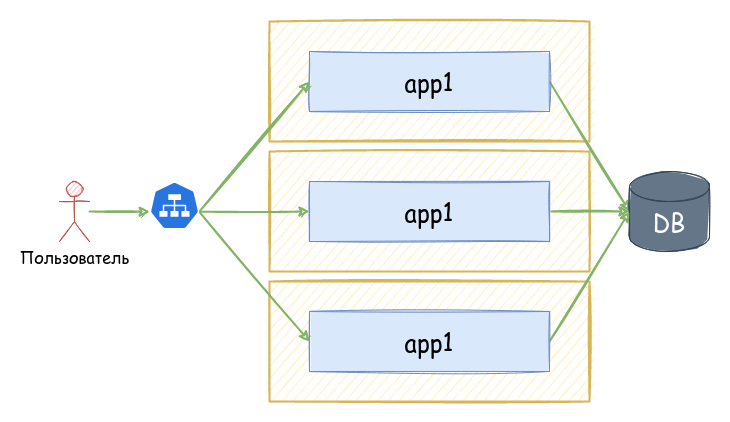

The diagram above was exported from draw.io. Its source (the exported page's mxGraphModel, read from the mxfile embedded in the PNG):
<mxGraphModel dx="1419" dy="772" grid="1" gridSize="10" guides="1" tooltips="1" connect="1" arrows="1" fold="1" page="1" pageScale="1" pageWidth="3300" pageHeight="2339" background="none" math="0" shadow="0">
  <root>
    <mxCell id="0" />
    <mxCell id="1" parent="0" />
    <mxCell id="2" value="" style="rounded=0;whiteSpace=wrap;html=1;verticalAlign=top;spacingTop=-48;sketch=1;fontFamily=Comic Sans MS;fontSize=24;fillColor=#fff2cc;strokeColor=#d6b656;fillStyle=auto;strokeWidth=2;" vertex="1" parent="1">
      <mxGeometry x="280" y="980" width="320" height="120" as="geometry" />
    </mxCell>
    <mxCell id="3" value="" style="rounded=0;whiteSpace=wrap;html=1;verticalAlign=top;spacingTop=-48;sketch=1;fontFamily=Comic Sans MS;fontSize=24;fillColor=#fff2cc;strokeColor=#d6b656;fillStyle=auto;strokeWidth=2;" vertex="1" parent="1">
      <mxGeometry x="280" y="850" width="320" height="120" as="geometry" />
    </mxCell>
    <mxCell id="4" style="edgeStyle=none;rounded=0;sketch=1;orthogonalLoop=1;jettySize=auto;html=1;exitX=0.5;exitY=1;exitDx=0;exitDy=0;fontFamily=Comic Sans MS;fontColor=#82B366;strokeColor=#82B366;strokeWidth=2;" edge="1" parent="1">
      <mxGeometry relative="1" as="geometry">
        <mxPoint x="375" y="850" as="sourcePoint" />
        <mxPoint x="375" y="850" as="targetPoint" />
      </mxGeometry>
    </mxCell>
    <mxCell id="5" value="" style="rounded=0;whiteSpace=wrap;html=1;verticalAlign=top;spacingTop=-48;sketch=1;fontFamily=Comic Sans MS;fontSize=24;fillColor=#fff2cc;strokeColor=#d6b656;fillStyle=auto;strokeWidth=2;" vertex="1" parent="1">
      <mxGeometry x="280" y="720" width="320" height="120" as="geometry" />
    </mxCell>
    <mxCell id="6" style="rounded=0;orthogonalLoop=1;jettySize=auto;html=1;entryX=0.005;entryY=0.63;entryDx=0;entryDy=0;sketch=1;fontFamily=Comic Sans MS;fontColor=#82B366;strokeColor=#82B366;strokeWidth=2;entryPerimeter=0;" edge="1" source="7" target="15" parent="1">
      <mxGeometry relative="1" as="geometry">
        <mxPoint x="90" y="750" as="sourcePoint" />
      </mxGeometry>
    </mxCell>
    <mxCell id="7" value="Пользователь" style="shape=umlActor;verticalLabelPosition=bottom;verticalAlign=top;html=1;outlineConnect=0;fillColor=#f8cecc;strokeColor=#b85450;sketch=1;fontSize=16;fontFamily=Comic Sans MS;" vertex="1" parent="1">
      <mxGeometry x="70" y="880" width="30" height="60" as="geometry" />
    </mxCell>
    <mxCell id="8" style="rounded=0;orthogonalLoop=1;jettySize=auto;html=1;entryX=0;entryY=0.5;entryDx=0;entryDy=0;entryPerimeter=0;sketch=1;fontFamily=Comic Sans MS;fontColor=#82B366;strokeColor=#82B366;strokeWidth=2;exitX=1;exitY=0.5;exitDx=0;exitDy=0;" edge="1" source="9" target="10" parent="1">
      <mxGeometry relative="1" as="geometry" />
    </mxCell>
    <mxCell id="9" value="app1" style="rounded=0;whiteSpace=wrap;html=1;verticalAlign=middle;fontSize=24;fillColor=#dae8fc;strokeColor=#6c8ebf;sketch=1;fontFamily=Comic Sans MS;fillStyle=solid;" vertex="1" parent="1">
      <mxGeometry x="320" y="750" width="240" height="60" as="geometry" />
    </mxCell>
    <mxCell id="10" value="DB" style="shape=cylinder3;whiteSpace=wrap;html=1;boundedLbl=1;backgroundOutline=1;size=15;verticalAlign=top;fontSize=24;fillColor=#647687;strokeColor=#314354;sketch=1;fontFamily=Comic Sans MS;fillStyle=solid;strokeWidth=1;fontColor=#ffffff;" vertex="1" parent="1">
      <mxGeometry x="640" y="870" width="80" height="80" as="geometry" />
    </mxCell>
    <mxCell id="11" style="edgeStyle=none;rounded=0;sketch=1;orthogonalLoop=1;jettySize=auto;html=1;exitX=1;exitY=0.5;exitDx=0;exitDy=0;entryX=0;entryY=0.5;entryDx=0;entryDy=0;entryPerimeter=0;fontFamily=Comic Sans MS;fontColor=#82B366;strokeColor=#82B366;strokeWidth=2;" edge="1" source="16" target="10" parent="1">
      <mxGeometry relative="1" as="geometry">
        <mxPoint x="560" y="940" as="sourcePoint" />
      </mxGeometry>
    </mxCell>
    <mxCell id="12" style="edgeStyle=none;rounded=0;sketch=1;orthogonalLoop=1;jettySize=auto;html=1;exitX=0.995;exitY=0.63;exitDx=0;exitDy=0;exitPerimeter=0;entryX=0;entryY=0.5;entryDx=0;entryDy=0;fontFamily=Comic Sans MS;fontColor=#82B366;strokeColor=#82B366;strokeWidth=2;" edge="1" source="15" target="9" parent="1">
      <mxGeometry relative="1" as="geometry" />
    </mxCell>
    <mxCell id="13" style="edgeStyle=none;rounded=0;sketch=1;orthogonalLoop=1;jettySize=auto;html=1;exitX=0.995;exitY=0.63;exitDx=0;exitDy=0;exitPerimeter=0;entryX=0;entryY=0.5;entryDx=0;entryDy=0;fontFamily=Comic Sans MS;fontColor=#82B366;strokeColor=#82B366;strokeWidth=2;" edge="1" source="15" target="16" parent="1">
      <mxGeometry relative="1" as="geometry">
        <mxPoint x="320" y="940" as="targetPoint" />
      </mxGeometry>
    </mxCell>
    <mxCell id="14" style="edgeStyle=none;rounded=0;sketch=1;orthogonalLoop=1;jettySize=auto;html=1;exitX=0.995;exitY=0.63;exitDx=0;exitDy=0;exitPerimeter=0;entryX=0;entryY=0.5;entryDx=0;entryDy=0;fontFamily=Comic Sans MS;fontColor=#82B366;strokeColor=#82B366;strokeWidth=2;" edge="1" source="15" target="19" parent="1">
      <mxGeometry relative="1" as="geometry" />
    </mxCell>
    <mxCell id="15" value="" style="sketch=0;html=1;dashed=0;whitespace=wrap;fillColor=#2875E2;strokeColor=#ffffff;points=[[0.005,0.63,0],[0.1,0.2,0],[0.9,0.2,0],[0.5,0,0],[0.995,0.63,0],[0.72,0.99,0],[0.5,1,0],[0.28,0.99,0]];shape=mxgraph.kubernetes.icon;prIcon=svc;fontFamily=Comic Sans MS;fontColor=#82B366;" vertex="1" parent="1">
      <mxGeometry x="160" y="880" width="50" height="48" as="geometry" />
    </mxCell>
    <mxCell id="16" value="app1" style="rounded=0;whiteSpace=wrap;html=1;verticalAlign=middle;fontSize=24;fillColor=#dae8fc;strokeColor=#6c8ebf;sketch=1;fontFamily=Comic Sans MS;fillStyle=solid;" vertex="1" parent="1">
      <mxGeometry x="320" y="880" width="240" height="60" as="geometry" />
    </mxCell>
    <mxCell id="17" style="edgeStyle=none;rounded=0;sketch=1;orthogonalLoop=1;jettySize=auto;html=1;exitX=0.5;exitY=1;exitDx=0;exitDy=0;fontFamily=Comic Sans MS;fontColor=#82B366;strokeColor=#82B366;strokeWidth=2;" edge="1" parent="1">
      <mxGeometry relative="1" as="geometry">
        <mxPoint x="375" y="980" as="sourcePoint" />
        <mxPoint x="375" y="980" as="targetPoint" />
      </mxGeometry>
    </mxCell>
    <mxCell id="18" style="edgeStyle=none;rounded=0;sketch=1;orthogonalLoop=1;jettySize=auto;html=1;entryX=0;entryY=0.5;entryDx=0;entryDy=0;entryPerimeter=0;fontFamily=Comic Sans MS;fontColor=#82B366;strokeColor=#82B366;strokeWidth=2;exitX=1;exitY=0.5;exitDx=0;exitDy=0;" edge="1" source="19" target="10" parent="1">
      <mxGeometry relative="1" as="geometry" />
    </mxCell>
    <mxCell id="19" value="app1" style="rounded=0;whiteSpace=wrap;html=1;verticalAlign=middle;fontSize=24;fillColor=#dae8fc;strokeColor=#6c8ebf;sketch=1;fontFamily=Comic Sans MS;fillStyle=solid;" vertex="1" parent="1">
      <mxGeometry x="320" y="1010" width="240" height="60" as="geometry" />
    </mxCell>
  </root>
</mxGraphModel>